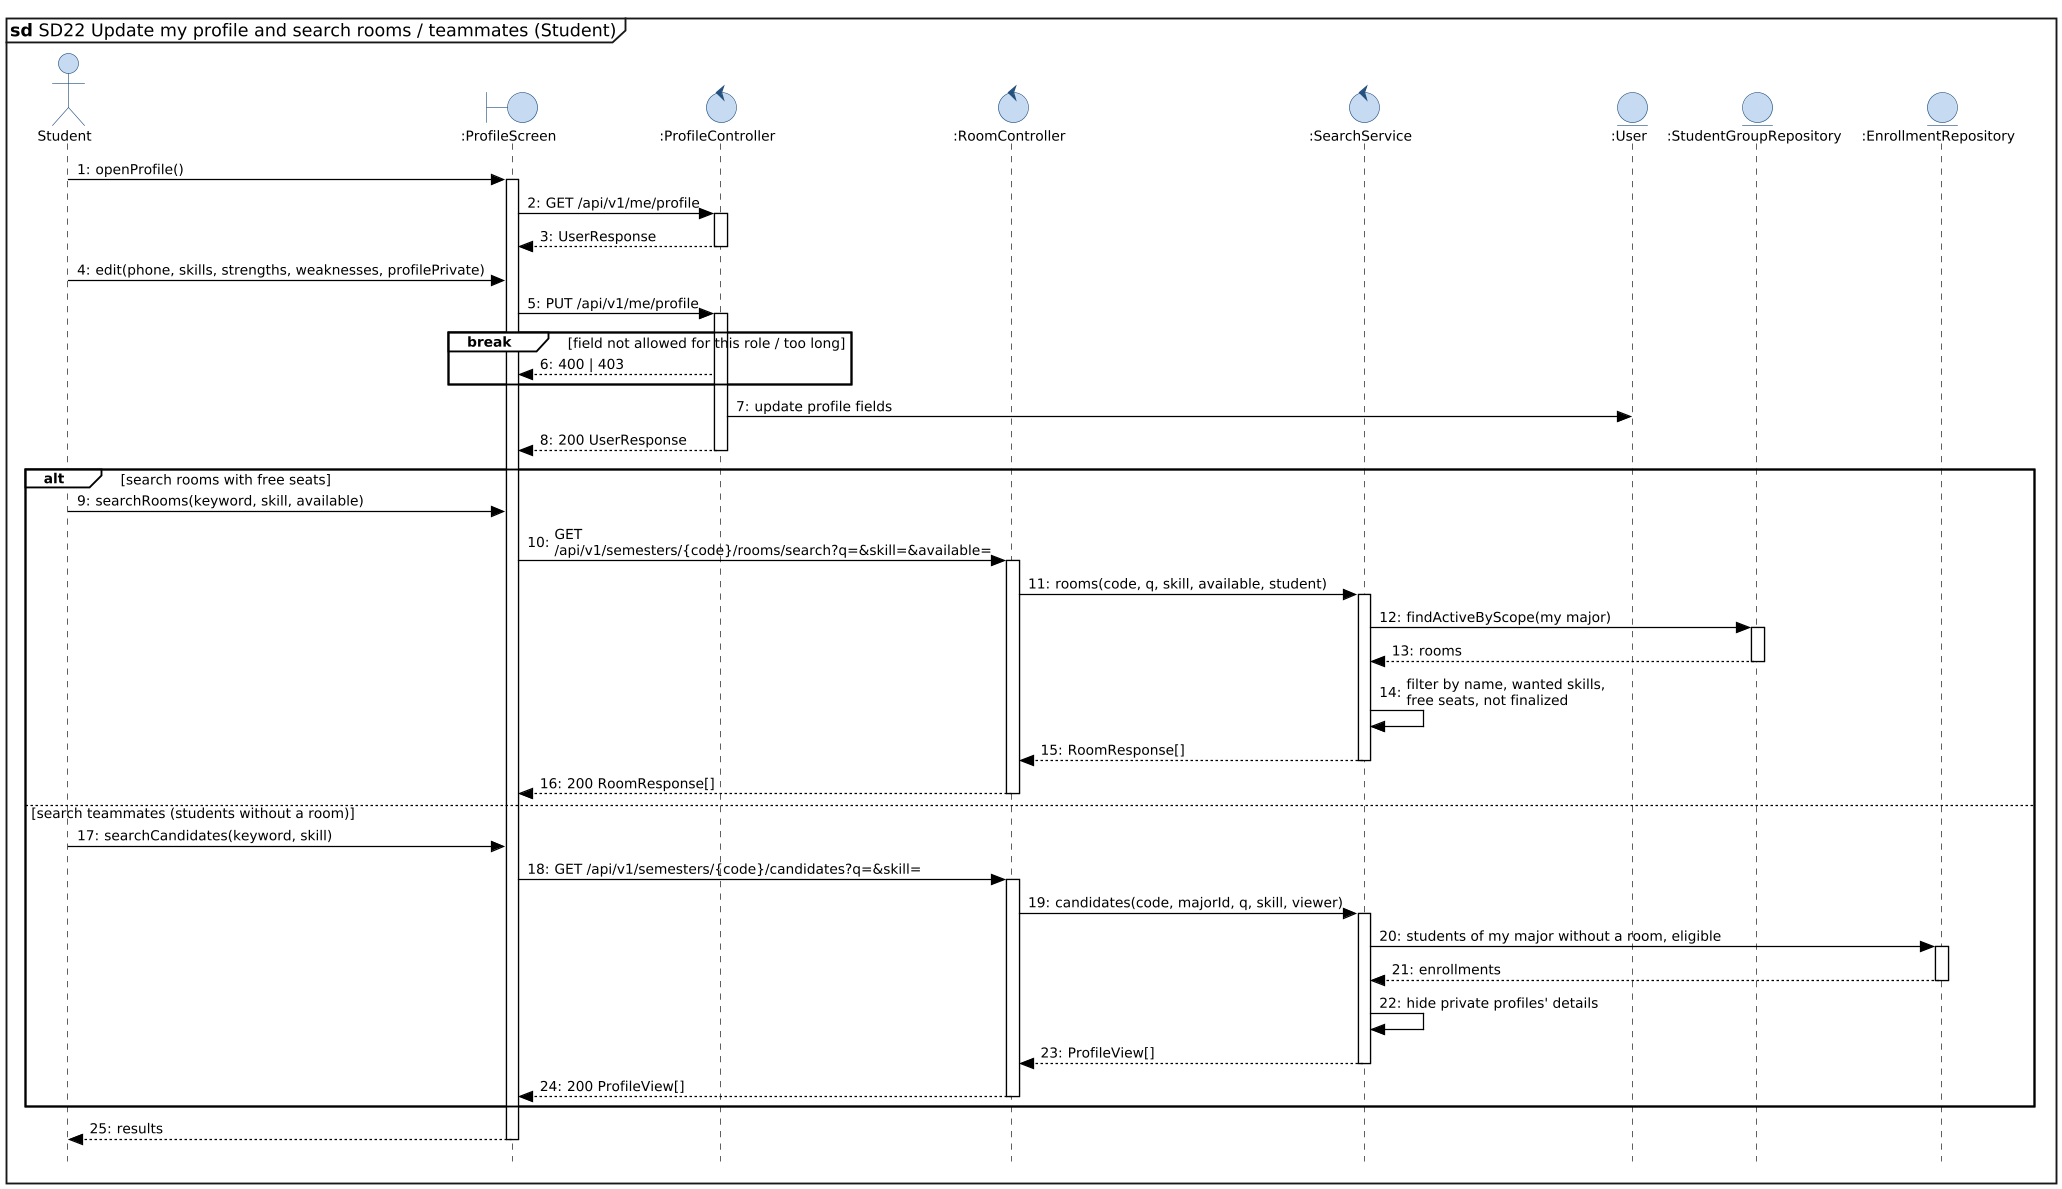

The diagram above was rendered by PlantUML. Its source (embedded in the PNG):
@startuml SD22-profile-and-search
!include _vp-style.iuml
mainframe **sd** SD22 Update my profile and search rooms / teammates (Student)

actor Student as S
boundary ":ProfileScreen" as UI
control ":ProfileController" as PC
control ":RoomController" as RC
control ":SearchService" as SS
entity ":User" as USR
entity ":StudentGroupRepository" as GR
entity ":EnrollmentRepository" as ER

S -> UI : openProfile()
activate UI
UI -> PC : GET /api/v1/me/profile
activate PC
PC --> UI : UserResponse
deactivate PC
S -> UI : edit(phone, skills, strengths, weaknesses, profilePrivate)
UI -> PC : PUT /api/v1/me/profile
activate PC
break field not allowed for this role / too long
  PC --> UI : 400 | 403
end
PC -> USR : update profile fields
PC --> UI : 200 UserResponse
deactivate PC

alt search rooms with free seats
  S -> UI : searchRooms(keyword, skill, available)
  UI -> RC : GET /api/v1/semesters/{code}/rooms/search?q=&skill=&available=
  activate RC
  RC -> SS : rooms(code, q, skill, available, student)
  activate SS
  SS -> GR : findActiveByScope(my major)
  activate GR
  GR --> SS : rooms
  deactivate GR
  SS -> SS : filter by name, wanted skills,\nfree seats, not finalized
  SS --> RC : RoomResponse[]
  deactivate SS
  RC --> UI : 200 RoomResponse[]
  deactivate RC
else search teammates (students without a room)
  S -> UI : searchCandidates(keyword, skill)
  UI -> RC : GET /api/v1/semesters/{code}/candidates?q=&skill=
  activate RC
  RC -> SS : candidates(code, majorId, q, skill, viewer)
  activate SS
  SS -> ER : students of my major without a room, eligible
  activate ER
  ER --> SS : enrollments
  deactivate ER
  SS -> SS : hide private profiles' details
  SS --> RC : ProfileView[]
  deactivate SS
  RC --> UI : 200 ProfileView[]
  deactivate RC
end
UI --> S : results
deactivate UI
@enduml